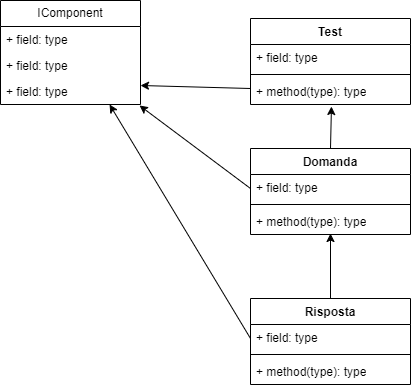

The diagram above was exported from draw.io. Its source (the exported page's mxGraphModel, read from the mxfile embedded in the PNG):
<mxGraphModel dx="1434" dy="772" grid="1" gridSize="10" guides="1" tooltips="1" connect="1" arrows="1" fold="1" page="1" pageScale="1" pageWidth="827" pageHeight="1169" math="0" shadow="0">
  <root>
    <mxCell id="0" />
    <mxCell id="1" parent="0" />
    <mxCell id="sR_UJwwzGBz73_TBXe6O-1" value="Test&lt;br&gt;" style="swimlane;fontStyle=1;align=center;verticalAlign=top;childLayout=stackLayout;horizontal=1;startSize=26;horizontalStack=0;resizeParent=1;resizeParentMax=0;resizeLast=0;collapsible=1;marginBottom=0;whiteSpace=wrap;html=1;" vertex="1" parent="1">
      <mxGeometry x="300" y="70" width="160" height="86" as="geometry" />
    </mxCell>
    <mxCell id="sR_UJwwzGBz73_TBXe6O-21" value="" style="endArrow=classic;html=1;rounded=0;entryX=1;entryY=0.269;entryDx=0;entryDy=0;entryPerimeter=0;" edge="1" parent="sR_UJwwzGBz73_TBXe6O-1" target="sR_UJwwzGBz73_TBXe6O-25">
      <mxGeometry width="50" height="50" relative="1" as="geometry">
        <mxPoint y="70" as="sourcePoint" />
        <mxPoint x="-100" y="73" as="targetPoint" />
      </mxGeometry>
    </mxCell>
    <mxCell id="sR_UJwwzGBz73_TBXe6O-2" value="+ field: type" style="text;strokeColor=none;fillColor=none;align=left;verticalAlign=top;spacingLeft=4;spacingRight=4;overflow=hidden;rotatable=0;points=[[0,0.5],[1,0.5]];portConstraint=eastwest;whiteSpace=wrap;html=1;" vertex="1" parent="sR_UJwwzGBz73_TBXe6O-1">
      <mxGeometry y="26" width="160" height="26" as="geometry" />
    </mxCell>
    <mxCell id="sR_UJwwzGBz73_TBXe6O-3" value="" style="line;strokeWidth=1;fillColor=none;align=left;verticalAlign=middle;spacingTop=-1;spacingLeft=3;spacingRight=3;rotatable=0;labelPosition=right;points=[];portConstraint=eastwest;strokeColor=inherit;" vertex="1" parent="sR_UJwwzGBz73_TBXe6O-1">
      <mxGeometry y="52" width="160" height="8" as="geometry" />
    </mxCell>
    <mxCell id="sR_UJwwzGBz73_TBXe6O-4" value="+ method(type): type" style="text;strokeColor=none;fillColor=none;align=left;verticalAlign=top;spacingLeft=4;spacingRight=4;overflow=hidden;rotatable=0;points=[[0,0.5],[1,0.5]];portConstraint=eastwest;whiteSpace=wrap;html=1;" vertex="1" parent="sR_UJwwzGBz73_TBXe6O-1">
      <mxGeometry y="60" width="160" height="26" as="geometry" />
    </mxCell>
    <mxCell id="sR_UJwwzGBz73_TBXe6O-5" value="Domanda&lt;br&gt;" style="swimlane;fontStyle=1;align=center;verticalAlign=top;childLayout=stackLayout;horizontal=1;startSize=26;horizontalStack=0;resizeParent=1;resizeParentMax=0;resizeLast=0;collapsible=1;marginBottom=0;whiteSpace=wrap;html=1;" vertex="1" parent="1">
      <mxGeometry x="300" y="200" width="160" height="86" as="geometry" />
    </mxCell>
    <mxCell id="sR_UJwwzGBz73_TBXe6O-6" value="+ field: type" style="text;strokeColor=none;fillColor=none;align=left;verticalAlign=top;spacingLeft=4;spacingRight=4;overflow=hidden;rotatable=0;points=[[0,0.5],[1,0.5]];portConstraint=eastwest;whiteSpace=wrap;html=1;" vertex="1" parent="sR_UJwwzGBz73_TBXe6O-5">
      <mxGeometry y="26" width="160" height="26" as="geometry" />
    </mxCell>
    <mxCell id="sR_UJwwzGBz73_TBXe6O-7" value="" style="line;strokeWidth=1;fillColor=none;align=left;verticalAlign=middle;spacingTop=-1;spacingLeft=3;spacingRight=3;rotatable=0;labelPosition=right;points=[];portConstraint=eastwest;strokeColor=inherit;" vertex="1" parent="sR_UJwwzGBz73_TBXe6O-5">
      <mxGeometry y="52" width="160" height="8" as="geometry" />
    </mxCell>
    <mxCell id="sR_UJwwzGBz73_TBXe6O-8" value="+ method(type): type" style="text;strokeColor=none;fillColor=none;align=left;verticalAlign=top;spacingLeft=4;spacingRight=4;overflow=hidden;rotatable=0;points=[[0,0.5],[1,0.5]];portConstraint=eastwest;whiteSpace=wrap;html=1;" vertex="1" parent="sR_UJwwzGBz73_TBXe6O-5">
      <mxGeometry y="60" width="160" height="26" as="geometry" />
    </mxCell>
    <mxCell id="sR_UJwwzGBz73_TBXe6O-9" value="Risposta&lt;br&gt;" style="swimlane;fontStyle=1;align=center;verticalAlign=top;childLayout=stackLayout;horizontal=1;startSize=26;horizontalStack=0;resizeParent=1;resizeParentMax=0;resizeLast=0;collapsible=1;marginBottom=0;whiteSpace=wrap;html=1;" vertex="1" parent="1">
      <mxGeometry x="300" y="350" width="160" height="86" as="geometry" />
    </mxCell>
    <mxCell id="sR_UJwwzGBz73_TBXe6O-10" value="+ field: type" style="text;strokeColor=none;fillColor=none;align=left;verticalAlign=top;spacingLeft=4;spacingRight=4;overflow=hidden;rotatable=0;points=[[0,0.5],[1,0.5]];portConstraint=eastwest;whiteSpace=wrap;html=1;" vertex="1" parent="sR_UJwwzGBz73_TBXe6O-9">
      <mxGeometry y="26" width="160" height="26" as="geometry" />
    </mxCell>
    <mxCell id="sR_UJwwzGBz73_TBXe6O-11" value="" style="line;strokeWidth=1;fillColor=none;align=left;verticalAlign=middle;spacingTop=-1;spacingLeft=3;spacingRight=3;rotatable=0;labelPosition=right;points=[];portConstraint=eastwest;strokeColor=inherit;" vertex="1" parent="sR_UJwwzGBz73_TBXe6O-9">
      <mxGeometry y="52" width="160" height="8" as="geometry" />
    </mxCell>
    <mxCell id="sR_UJwwzGBz73_TBXe6O-12" value="+ method(type): type" style="text;strokeColor=none;fillColor=none;align=left;verticalAlign=top;spacingLeft=4;spacingRight=4;overflow=hidden;rotatable=0;points=[[0,0.5],[1,0.5]];portConstraint=eastwest;whiteSpace=wrap;html=1;" vertex="1" parent="sR_UJwwzGBz73_TBXe6O-9">
      <mxGeometry y="60" width="160" height="26" as="geometry" />
    </mxCell>
    <mxCell id="sR_UJwwzGBz73_TBXe6O-19" value="" style="endArrow=classic;html=1;rounded=0;entryX=0.779;entryY=1;entryDx=0;entryDy=0;entryPerimeter=0;" edge="1" parent="sR_UJwwzGBz73_TBXe6O-9" target="sR_UJwwzGBz73_TBXe6O-25">
      <mxGeometry width="50" height="50" relative="1" as="geometry">
        <mxPoint y="40" as="sourcePoint" />
        <mxPoint x="-136" y="-191.01" as="targetPoint" />
      </mxGeometry>
    </mxCell>
    <mxCell id="sR_UJwwzGBz73_TBXe6O-17" value="" style="endArrow=classic;html=1;rounded=0;entryX=0.506;entryY=1.077;entryDx=0;entryDy=0;entryPerimeter=0;" edge="1" parent="1" target="sR_UJwwzGBz73_TBXe6O-4">
      <mxGeometry width="50" height="50" relative="1" as="geometry">
        <mxPoint x="380" y="200" as="sourcePoint" />
        <mxPoint x="430" y="150" as="targetPoint" />
      </mxGeometry>
    </mxCell>
    <mxCell id="sR_UJwwzGBz73_TBXe6O-18" value="" style="endArrow=classic;html=1;rounded=0;exitX=0.5;exitY=0;exitDx=0;exitDy=0;entryX=0.5;entryY=0.962;entryDx=0;entryDy=0;entryPerimeter=0;" edge="1" parent="1" source="sR_UJwwzGBz73_TBXe6O-9" target="sR_UJwwzGBz73_TBXe6O-8">
      <mxGeometry width="50" height="50" relative="1" as="geometry">
        <mxPoint x="380" y="340" as="sourcePoint" />
        <mxPoint x="430" y="290" as="targetPoint" />
      </mxGeometry>
    </mxCell>
    <mxCell id="sR_UJwwzGBz73_TBXe6O-20" value="" style="endArrow=classic;html=1;rounded=0;entryX=0.993;entryY=1.038;entryDx=0;entryDy=0;entryPerimeter=0;" edge="1" parent="1" target="sR_UJwwzGBz73_TBXe6O-25">
      <mxGeometry width="50" height="50" relative="1" as="geometry">
        <mxPoint x="300" y="240" as="sourcePoint" />
        <mxPoint x="188.96000000000004" y="162.00599999999997" as="targetPoint" />
      </mxGeometry>
    </mxCell>
    <mxCell id="sR_UJwwzGBz73_TBXe6O-22" value="IComponent" style="swimlane;fontStyle=0;childLayout=stackLayout;horizontal=1;startSize=26;fillColor=none;horizontalStack=0;resizeParent=1;resizeParentMax=0;resizeLast=0;collapsible=1;marginBottom=0;whiteSpace=wrap;html=1;" vertex="1" parent="1">
      <mxGeometry x="50" y="52" width="140" height="104" as="geometry" />
    </mxCell>
    <mxCell id="sR_UJwwzGBz73_TBXe6O-23" value="+ field: type" style="text;strokeColor=none;fillColor=none;align=left;verticalAlign=top;spacingLeft=4;spacingRight=4;overflow=hidden;rotatable=0;points=[[0,0.5],[1,0.5]];portConstraint=eastwest;whiteSpace=wrap;html=1;" vertex="1" parent="sR_UJwwzGBz73_TBXe6O-22">
      <mxGeometry y="26" width="140" height="26" as="geometry" />
    </mxCell>
    <mxCell id="sR_UJwwzGBz73_TBXe6O-24" value="+ field: type" style="text;strokeColor=none;fillColor=none;align=left;verticalAlign=top;spacingLeft=4;spacingRight=4;overflow=hidden;rotatable=0;points=[[0,0.5],[1,0.5]];portConstraint=eastwest;whiteSpace=wrap;html=1;" vertex="1" parent="sR_UJwwzGBz73_TBXe6O-22">
      <mxGeometry y="52" width="140" height="26" as="geometry" />
    </mxCell>
    <mxCell id="sR_UJwwzGBz73_TBXe6O-25" value="+ field: type" style="text;strokeColor=none;fillColor=none;align=left;verticalAlign=top;spacingLeft=4;spacingRight=4;overflow=hidden;rotatable=0;points=[[0,0.5],[1,0.5]];portConstraint=eastwest;whiteSpace=wrap;html=1;" vertex="1" parent="sR_UJwwzGBz73_TBXe6O-22">
      <mxGeometry y="78" width="140" height="26" as="geometry" />
    </mxCell>
  </root>
</mxGraphModel>